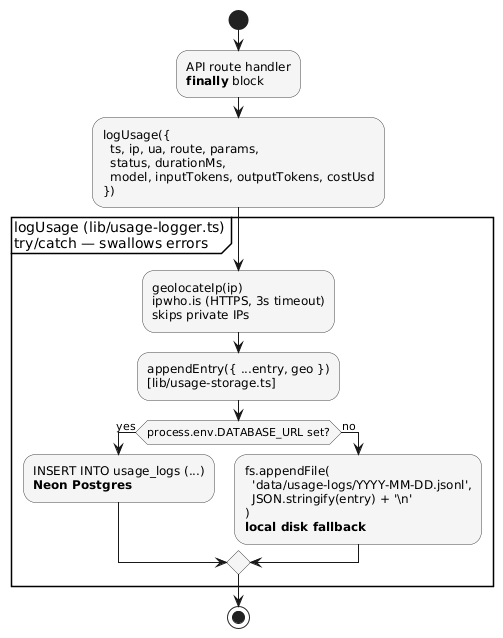

The diagram above was rendered by PlantUML. Its source (embedded in the PNG):
@startuml UsageLoggingFlow

skinparam shadowing false
skinparam activity {
  BackgroundColor #F5F5F5
  BorderColor #444
}

start

:API route handler\n**finally** block;

:logUsage({\n  ts, ip, ua, route, params,\n  status, durationMs,\n  model, inputTokens, outputTokens, costUsd\n});

partition "logUsage (lib/usage-logger.ts)\ntry/catch — swallows errors" {

  :geolocateIp(ip)\nipwho.is (HTTPS, 3s timeout)\nskips private IPs;

  :appendEntry({ ...entry, geo })\n[lib/usage-storage.ts];

  if (process.env.DATABASE_URL set?) then (yes)
    :INSERT INTO usage_logs (...)\n**Neon Postgres**;
  else (no)
    :fs.appendFile(\n  'data/usage-logs/YYYY-MM-DD.jsonl',\n  JSON.stringify(entry) + '\\n'\n)\n**local disk fallback**;
  endif
}

stop

@enduml